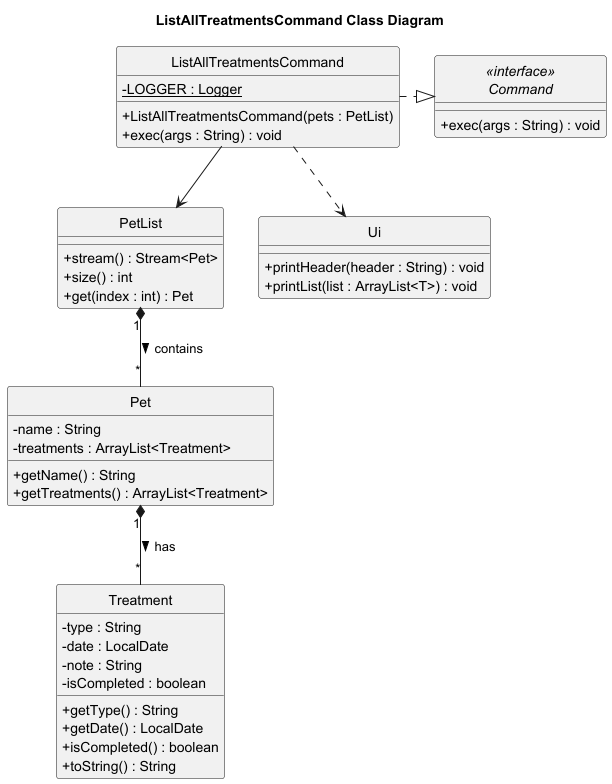

The diagram above was rendered by PlantUML. Its source (embedded in the PNG):
@startuml
skinparam classAttributeIconSize 0
hide circle
title ListAllTreatmentsCommand Class Diagram

' =====================
' Classes
' =====================

interface "<<interface>>\nCommand" as Command {
    + exec(args : String) : void
}

class ListAllTreatmentsCommand {
    - {static} LOGGER : Logger
    + ListAllTreatmentsCommand(pets : PetList)
    + exec(args : String) : void
}

class PetList {
    + stream() : Stream<Pet>
    + size() : int
    + get(index : int) : Pet
}

class Pet {
    - name : String
    - treatments : ArrayList<Treatment>
    + getName() : String
    + getTreatments() : ArrayList<Treatment>
}

class Treatment {
    - type : String
    - date : LocalDate
    - note : String
    - isCompleted : boolean
    + getType() : String
    + getDate() : LocalDate
    + isCompleted() : boolean
    + toString() : String
}

class Ui {
    + printHeader(header : String) : void
    + printList(list : ArrayList<T>) : void
}

' =====================
' Relationships
' =====================

ListAllTreatmentsCommand .|> Command
ListAllTreatmentsCommand --> PetList
ListAllTreatmentsCommand ..> Ui
PetList "1" *-- "*" Pet : contains >
Pet "1" *-- "*" Treatment : has >
@enduml